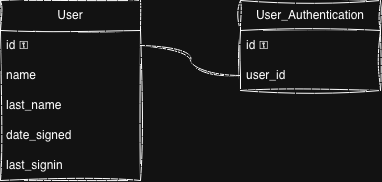

The diagram above was exported from draw.io. Its source (the exported page's mxGraphModel, read from the mxfile embedded in the PNG):
<mxGraphModel dx="934" dy="610" grid="1" gridSize="10" guides="1" tooltips="1" connect="1" arrows="1" fold="1" page="1" pageScale="1" pageWidth="827" pageHeight="1169" math="0" shadow="0">
  <root>
    <mxCell id="0" />
    <mxCell id="1" parent="0" />
    <mxCell id="RwEH5tDzLxcr-APTSCTz-8" parent="1" style="swimlane;fontStyle=0;childLayout=stackLayout;horizontal=1;startSize=30;horizontalStack=0;resizeParent=1;resizeParentMax=0;resizeLast=0;collapsible=1;marginBottom=0;whiteSpace=wrap;html=1;sketch=1;curveFitting=1;jiggle=2;" value="User" vertex="1">
      <mxGeometry height="180" width="140" x="210" y="110" as="geometry" />
    </mxCell>
    <mxCell id="RwEH5tDzLxcr-APTSCTz-9" parent="RwEH5tDzLxcr-APTSCTz-8" style="text;strokeColor=none;fillColor=none;align=left;verticalAlign=middle;spacingLeft=4;spacingRight=4;overflow=hidden;points=[[0,0.5],[1,0.5]];portConstraint=eastwest;rotatable=0;whiteSpace=wrap;html=1;sketch=1;curveFitting=1;jiggle=2;" value="id ⚿" vertex="1">
      <mxGeometry height="30" width="140" y="30" as="geometry" />
    </mxCell>
    <mxCell id="RwEH5tDzLxcr-APTSCTz-10" parent="RwEH5tDzLxcr-APTSCTz-8" style="text;strokeColor=none;fillColor=none;align=left;verticalAlign=middle;spacingLeft=4;spacingRight=4;overflow=hidden;points=[[0,0.5],[1,0.5]];portConstraint=eastwest;rotatable=0;whiteSpace=wrap;html=1;sketch=1;curveFitting=1;jiggle=2;" value="name" vertex="1">
      <mxGeometry height="30" width="140" y="60" as="geometry" />
    </mxCell>
    <mxCell id="RwEH5tDzLxcr-APTSCTz-11" parent="RwEH5tDzLxcr-APTSCTz-8" style="text;strokeColor=none;fillColor=none;align=left;verticalAlign=middle;spacingLeft=4;spacingRight=4;overflow=hidden;points=[[0,0.5],[1,0.5]];portConstraint=eastwest;rotatable=0;whiteSpace=wrap;html=1;sketch=1;curveFitting=1;jiggle=2;" value="last_name" vertex="1">
      <mxGeometry height="30" width="140" y="90" as="geometry" />
    </mxCell>
    <mxCell id="RwEH5tDzLxcr-APTSCTz-15" parent="RwEH5tDzLxcr-APTSCTz-8" style="text;strokeColor=none;fillColor=none;align=left;verticalAlign=middle;spacingLeft=4;spacingRight=4;overflow=hidden;points=[[0,0.5],[1,0.5]];portConstraint=eastwest;rotatable=0;whiteSpace=wrap;html=1;sketch=1;curveFitting=1;jiggle=2;" value="date_signed" vertex="1">
      <mxGeometry height="30" width="140" y="120" as="geometry" />
    </mxCell>
    <mxCell id="RwEH5tDzLxcr-APTSCTz-14" parent="RwEH5tDzLxcr-APTSCTz-8" style="text;strokeColor=none;fillColor=none;align=left;verticalAlign=middle;spacingLeft=4;spacingRight=4;overflow=hidden;points=[[0,0.5],[1,0.5]];portConstraint=eastwest;rotatable=0;whiteSpace=wrap;html=1;sketch=1;curveFitting=1;jiggle=2;" value="last_signin" vertex="1">
      <mxGeometry height="30" width="140" y="150" as="geometry" />
    </mxCell>
    <mxCell id="RwEH5tDzLxcr-APTSCTz-16" parent="1" style="swimlane;fontStyle=0;childLayout=stackLayout;horizontal=1;startSize=30;horizontalStack=0;resizeParent=1;resizeParentMax=0;resizeLast=0;collapsible=1;marginBottom=0;whiteSpace=wrap;html=1;sketch=1;curveFitting=1;jiggle=2;" value="User_Authentication" vertex="1">
      <mxGeometry height="90" width="140" x="450" y="110" as="geometry" />
    </mxCell>
    <mxCell id="RwEH5tDzLxcr-APTSCTz-17" parent="RwEH5tDzLxcr-APTSCTz-16" style="text;strokeColor=none;fillColor=none;align=left;verticalAlign=middle;spacingLeft=4;spacingRight=4;overflow=hidden;points=[[0,0.5],[1,0.5]];portConstraint=eastwest;rotatable=0;whiteSpace=wrap;html=1;sketch=1;curveFitting=1;jiggle=2;" value="id ⚿" vertex="1">
      <mxGeometry height="30" width="140" y="30" as="geometry" />
    </mxCell>
    <mxCell id="RwEH5tDzLxcr-APTSCTz-18" parent="RwEH5tDzLxcr-APTSCTz-16" style="text;strokeColor=none;fillColor=none;align=left;verticalAlign=middle;spacingLeft=4;spacingRight=4;overflow=hidden;points=[[0,0.5],[1,0.5]];portConstraint=eastwest;rotatable=0;whiteSpace=wrap;html=1;sketch=1;curveFitting=1;jiggle=2;" value="user_id" vertex="1">
      <mxGeometry height="30" width="140" y="60" as="geometry" />
    </mxCell>
    <mxCell id="RwEH5tDzLxcr-APTSCTz-20" edge="1" parent="1" source="RwEH5tDzLxcr-APTSCTz-9" style="edgeStyle=orthogonalEdgeStyle;rounded=0;orthogonalLoop=1;jettySize=auto;html=1;entryX=0;entryY=0.5;entryDx=0;entryDy=0;curved=1;endArrow=none;endFill=0;sketch=1;curveFitting=1;jiggle=2;" target="RwEH5tDzLxcr-APTSCTz-18">
      <mxGeometry relative="1" as="geometry" />
    </mxCell>
  </root>
</mxGraphModel>